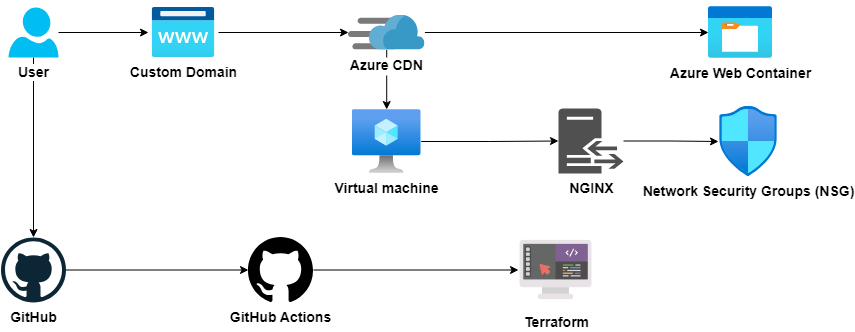

The diagram above was exported from draw.io. Its source (the exported page's mxGraphModel, read from the mxfile embedded in the PNG):
<mxGraphModel dx="1900" dy="943" grid="1" gridSize="10" guides="1" tooltips="1" connect="1" arrows="1" fold="1" page="1" pageScale="1" pageWidth="1169" pageHeight="827" math="0" shadow="0">
  <root>
    <mxCell id="0" />
    <mxCell id="1" parent="0" />
    <mxCell id="LZaqeJ0JbcAGLAV35hv--3" value="" style="edgeStyle=orthogonalEdgeStyle;rounded=0;orthogonalLoop=1;jettySize=auto;html=1;strokeColor=#808080;fontSize=14;labelBackgroundColor=default;fontStyle=1" edge="1" parent="1" target="LZaqeJ0JbcAGLAV35hv--2">
      <mxGeometry relative="1" as="geometry">
        <mxPoint x="206.75" y="245.5" as="sourcePoint" />
        <mxPoint x="376" y="246" as="targetPoint" />
      </mxGeometry>
    </mxCell>
    <mxCell id="RkZC3cK8DAGPqNF7Lqq8-8" value="" style="edgeStyle=orthogonalEdgeStyle;rounded=0;orthogonalLoop=1;jettySize=auto;html=1;fontSize=14;labelBackgroundColor=default;fontStyle=1" edge="1" parent="1" source="LZaqeJ0JbcAGLAV35hv--2" target="RkZC3cK8DAGPqNF7Lqq8-7">
      <mxGeometry relative="1" as="geometry" />
    </mxCell>
    <mxCell id="RkZC3cK8DAGPqNF7Lqq8-14" value="" style="edgeStyle=orthogonalEdgeStyle;rounded=0;orthogonalLoop=1;jettySize=auto;html=1;fontSize=14;labelBackgroundColor=default;fontStyle=1" edge="1" parent="1" source="LZaqeJ0JbcAGLAV35hv--2" target="RkZC3cK8DAGPqNF7Lqq8-13">
      <mxGeometry relative="1" as="geometry" />
    </mxCell>
    <mxCell id="LZaqeJ0JbcAGLAV35hv--2" value="User" style="verticalLabelPosition=bottom;html=1;verticalAlign=top;align=center;strokeColor=none;fillColor=#00BEF2;shape=mxgraph.azure.user;rounded=0;fontSize=14;labelBackgroundColor=default;fontStyle=1" vertex="1" parent="1">
      <mxGeometry x="180" y="220" width="50" height="50" as="geometry" />
    </mxCell>
    <mxCell id="RkZC3cK8DAGPqNF7Lqq8-10" value="" style="edgeStyle=orthogonalEdgeStyle;rounded=0;orthogonalLoop=1;jettySize=auto;html=1;fontSize=14;labelBackgroundColor=default;fontStyle=1" edge="1" parent="1" source="RkZC3cK8DAGPqNF7Lqq8-7" target="RkZC3cK8DAGPqNF7Lqq8-9">
      <mxGeometry relative="1" as="geometry" />
    </mxCell>
    <mxCell id="RkZC3cK8DAGPqNF7Lqq8-7" value="Custom Domain" style="image;aspect=fixed;html=1;points=[];align=center;fontSize=14;image=img/lib/azure2/app_services/App_Service_Domains.svg;rounded=0;labelBackgroundColor=default;fontStyle=1" vertex="1" parent="1">
      <mxGeometry x="320" y="220" width="70" height="50" as="geometry" />
    </mxCell>
    <mxCell id="RkZC3cK8DAGPqNF7Lqq8-12" value="" style="edgeStyle=orthogonalEdgeStyle;rounded=0;orthogonalLoop=1;jettySize=auto;html=1;fontSize=14;labelBackgroundColor=default;fontStyle=1" edge="1" parent="1" source="RkZC3cK8DAGPqNF7Lqq8-9" target="RkZC3cK8DAGPqNF7Lqq8-11">
      <mxGeometry relative="1" as="geometry" />
    </mxCell>
    <mxCell id="RkZC3cK8DAGPqNF7Lqq8-20" value="" style="edgeStyle=orthogonalEdgeStyle;rounded=0;orthogonalLoop=1;jettySize=auto;html=1;fontSize=14;labelBackgroundColor=default;fontStyle=1" edge="1" parent="1" source="RkZC3cK8DAGPqNF7Lqq8-9" target="RkZC3cK8DAGPqNF7Lqq8-19">
      <mxGeometry relative="1" as="geometry" />
    </mxCell>
    <mxCell id="RkZC3cK8DAGPqNF7Lqq8-9" value="Azure CDN" style="shape=image;verticalLabelPosition=bottom;labelBackgroundColor=default;verticalAlign=top;aspect=fixed;imageAspect=0;image=data:image/svg+xml,(base64 omitted: 4080 chars);rounded=0;fontSize=14;fontStyle=1" vertex="1" parent="1">
      <mxGeometry x="520" y="227.49999999999997" width="76.42" height="35" as="geometry" />
    </mxCell>
    <mxCell id="RkZC3cK8DAGPqNF7Lqq8-11" value="Azure Web Container" style="image;aspect=fixed;html=1;points=[];align=center;fontSize=14;image=img/lib/azure2/general/Storage_Container.svg;rounded=0;labelBackgroundColor=default;fontStyle=1" vertex="1" parent="1">
      <mxGeometry x="880" y="219" width="64" height="52" as="geometry" />
    </mxCell>
    <mxCell id="RkZC3cK8DAGPqNF7Lqq8-16" value="" style="edgeStyle=orthogonalEdgeStyle;rounded=0;orthogonalLoop=1;jettySize=auto;html=1;fontSize=14;labelBackgroundColor=default;fontStyle=1" edge="1" parent="1" source="RkZC3cK8DAGPqNF7Lqq8-13" target="RkZC3cK8DAGPqNF7Lqq8-15">
      <mxGeometry relative="1" as="geometry" />
    </mxCell>
    <mxCell id="RkZC3cK8DAGPqNF7Lqq8-13" value="GitHub" style="dashed=0;outlineConnect=0;html=1;align=center;labelPosition=center;verticalLabelPosition=bottom;verticalAlign=top;shape=mxgraph.weblogos.github;rounded=0;fontSize=14;labelBackgroundColor=default;fontStyle=1" vertex="1" parent="1">
      <mxGeometry x="172.5" y="450" width="65" height="65" as="geometry" />
    </mxCell>
    <mxCell id="RkZC3cK8DAGPqNF7Lqq8-18" value="" style="edgeStyle=orthogonalEdgeStyle;rounded=0;orthogonalLoop=1;jettySize=auto;html=1;fontSize=14;labelBackgroundColor=default;fontStyle=1" edge="1" parent="1" source="RkZC3cK8DAGPqNF7Lqq8-15" target="RkZC3cK8DAGPqNF7Lqq8-17">
      <mxGeometry relative="1" as="geometry" />
    </mxCell>
    <mxCell id="RkZC3cK8DAGPqNF7Lqq8-15" value="GitHub Actions" style="shape=image;verticalLabelPosition=bottom;labelBackgroundColor=default;verticalAlign=top;aspect=fixed;imageAspect=0;image=data:image/svg+xml,(base64 omitted: 3116 chars);rounded=0;fontSize=14;fontStyle=1" vertex="1" parent="1">
      <mxGeometry x="420" y="450" width="65" height="65" as="geometry" />
    </mxCell>
    <mxCell id="RkZC3cK8DAGPqNF7Lqq8-17" value="Terraform" style="shape=image;html=1;verticalAlign=top;verticalLabelPosition=bottom;labelBackgroundColor=default;imageAspect=0;aspect=fixed;image=https://cdn2.iconfinder.com/data/icons/whcompare-servers-web-hosting/50/website-builder-128.png;rounded=0;fontSize=14;fontStyle=1" vertex="1" parent="1">
      <mxGeometry x="690" y="445" width="75" height="75" as="geometry" />
    </mxCell>
    <mxCell id="RkZC3cK8DAGPqNF7Lqq8-22" value="" style="edgeStyle=orthogonalEdgeStyle;rounded=0;orthogonalLoop=1;jettySize=auto;html=1;fontSize=14;labelBackgroundColor=default;fontStyle=1" edge="1" parent="1" source="RkZC3cK8DAGPqNF7Lqq8-19" target="RkZC3cK8DAGPqNF7Lqq8-21">
      <mxGeometry relative="1" as="geometry" />
    </mxCell>
    <mxCell id="RkZC3cK8DAGPqNF7Lqq8-19" value="Virtual machine" style="image;aspect=fixed;html=1;points=[];align=center;fontSize=14;image=img/lib/azure2/compute/Virtual_Machine.svg;rounded=0;labelBackgroundColor=default;fontStyle=1" vertex="1" parent="1">
      <mxGeometry x="523.71" y="322" width="69" height="64" as="geometry" />
    </mxCell>
    <mxCell id="RkZC3cK8DAGPqNF7Lqq8-24" value="" style="edgeStyle=orthogonalEdgeStyle;rounded=0;orthogonalLoop=1;jettySize=auto;html=1;fontSize=14;labelBackgroundColor=default;fontStyle=1" edge="1" parent="1" source="RkZC3cK8DAGPqNF7Lqq8-21" target="RkZC3cK8DAGPqNF7Lqq8-23">
      <mxGeometry relative="1" as="geometry" />
    </mxCell>
    <mxCell id="RkZC3cK8DAGPqNF7Lqq8-21" value="NGINX" style="pointerEvents=1;shadow=0;dashed=0;html=1;strokeColor=none;fillColor=#505050;labelPosition=center;verticalLabelPosition=bottom;verticalAlign=top;outlineConnect=0;align=center;shape=mxgraph.office.servers.reverse_proxy;rounded=0;fontSize=14;labelBackgroundColor=default;fontStyle=1" vertex="1" parent="1">
      <mxGeometry x="730" y="321" width="65" height="65" as="geometry" />
    </mxCell>
    <mxCell id="RkZC3cK8DAGPqNF7Lqq8-23" value="Network Security Groups (NSG)" style="image;aspect=fixed;html=1;points=[];align=center;fontSize=14;image=img/lib/azure2/networking/Network_Security_Groups.svg;rounded=0;labelBackgroundColor=default;fontStyle=1" vertex="1" parent="1">
      <mxGeometry x="890" y="319" width="60" height="70" as="geometry" />
    </mxCell>
  </root>
</mxGraphModel>